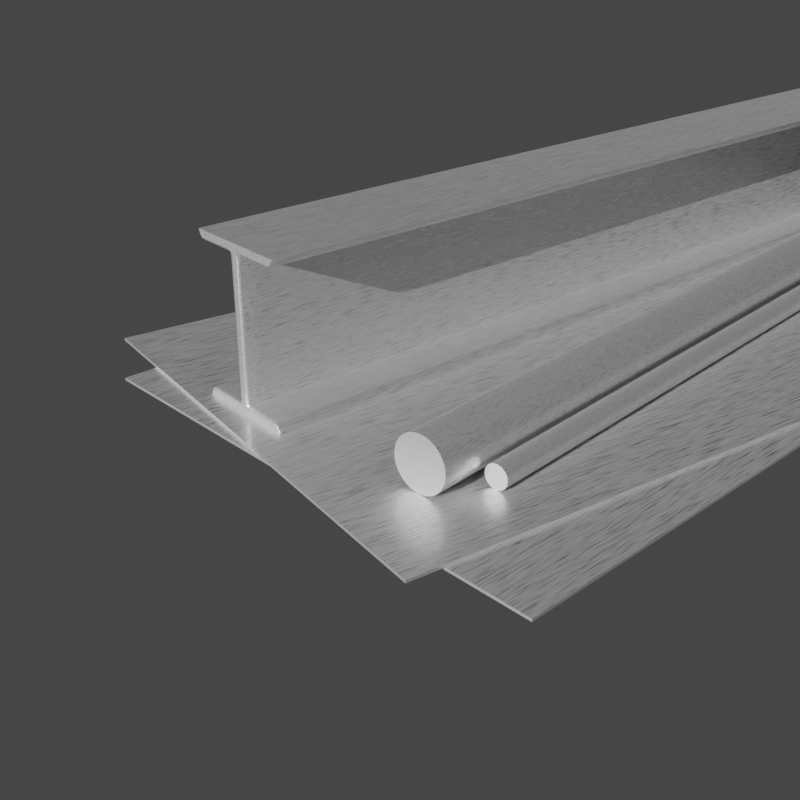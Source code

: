 # Source: Aluminum.blend  (saved by Blender 2.80.41; exported with 4.5.12 LTS)
import bpy
from mathutils import Matrix  # noqa: F401  (used for matrix-valued properties, if any)

bpy.ops.wm.read_factory_settings(use_empty=True)
scene = bpy.context.scene
scene.name = 'Scene'

# ---- collections
col_collection = bpy.data.collections.new('Collection'); scene.collection.children.link(col_collection)

# ---- materials (node trees are filled in below, after node groups)
mat_aluminum = bpy.data.materials.new('Aluminum')
mat_aluminum.alpha_threshold = 0.0
mat_aluminum.roughness = 0.5
mat_aluminum.line_color = (0.0, 0.0, 0.0, 1.0)

# ---- material node trees
mat_aluminum.use_nodes = True; mat_aluminum.node_tree.nodes.clear()
_N = mat_aluminum.node_tree.nodes; _L = mat_aluminum.node_tree.links
n0 = _N.new('ShaderNodeTexCoord'); n0.name = 'Texture Coordinate'; n0.location = (-909, 423)
n1 = _N.new('ShaderNodeMapping'); n1.name = 'Mapping'; n1.location = (-679, 449)
n1.inputs[3].default_value = (5.0, 0.5, 1.0)
n2 = _N.new('ShaderNodeTexVoronoi'); n2.name = 'Voronoi Texture'; n2.location = (-332, 373)
n2.inputs[2].default_value = 50.0
n3 = _N.new('ShaderNodeMixShader'); n3.name = 'Mix Shader'; n3.location = (772, 672)
n4 = _N.new('ShaderNodeValToRGB'); n4.name = 'ColorRamp.001'; n4.location = (-153, 856)
while len(n4.color_ramp.elements) > 1: n4.color_ramp.elements.remove(n4.color_ramp.elements[-1])
n4.color_ramp.elements[0].position = 0.0; n4.color_ramp.elements[0].color = (0.0, 0.0, 0.0, 1.0)
_e = n4.color_ramp.elements.new(1.0); _e.color = (1.0, 1.0, 1.0, 1.0)
n5 = _N.new('ShaderNodeOutputMaterial'); n5.name = 'Material Output'; n5.location = (1018, 682)
n6 = _N.new('ShaderNodeBsdfPrincipled'); n6.name = 'Principled BSDF'; n6.location = (320, 388)
n6.distribution = 'GGX'
n6.subsurface_method = 'BURLEY'
n6.inputs[1].default_value = 0.854
n6.inputs[3].default_value = 1.45
n7 = _N.new('ShaderNodeBsdfAnisotropic'); n7.name = 'Glossy BSDF'; n7.location = (336, 628)
n7.distribution = 'GGX'
n7.inputs[1].default_value = 0.2278
n8 = _N.new('ShaderNodeValToRGB'); n8.name = 'ColorRamp'; n8.location = (-129, 499)
while len(n8.color_ramp.elements) > 1: n8.color_ramp.elements.remove(n8.color_ramp.elements[-1])
n8.color_ramp.elements[0].position = 0.0; n8.color_ramp.elements[0].color = (0.6129, 0.6129, 0.6129, 1.0)
_e = n8.color_ramp.elements.new(0.5); _e.color = (0.7214, 0.7214, 0.7214, 1.0)
_e = n8.color_ramp.elements.new(1.0); _e.color = (0.8125, 0.8125, 0.8125, 1.0)
n9 = _N.new('ShaderNodeMath'); n9.name = 'Math'; n9.location = (0, 0)
n9.operation = 'MULTIPLY'
_L.new(n0.outputs[3], n1.inputs[0])
_L.new(n1.outputs[0], n2.inputs[0])
_L.new(n8.outputs[0], n6.inputs[0])
_L.new(n6.outputs[0], n3.inputs[1])
_L.new(n3.outputs[0], n5.inputs[0])
_L.new(n4.outputs[0], n3.inputs[0])
_L.new(n7.outputs[0], n3.inputs[2])
_L.new(n8.outputs[0], n7.inputs[0])
_L.new(n9.outputs[0], n4.inputs[0])
_L.new(n9.outputs[0], n8.inputs[0])
_L.new(n2.outputs[0], n9.inputs[0])
_L.new(n2.outputs[0], n9.inputs[1])
n5.is_active_output = True

# ---- world
world_world = bpy.data.worlds.new('World'); scene.world = world_world
world_world.use_nodes = True; world_world.node_tree.nodes.clear()
_N = world_world.node_tree.nodes; _L = world_world.node_tree.links
n0 = _N.new('ShaderNodeOutputWorld'); n0.name = 'World Output'; n0.location = (300, 300)
n1 = _N.new('ShaderNodeBackground'); n1.name = 'Background'; n1.location = (10, 300)
n1.inputs[0].default_value = (0.05088, 0.05088, 0.05088, 1.0)
_L.new(n1.outputs[0], n0.inputs[0])
n0.is_active_output = True
world_world.color = (0.05088, 0.05088, 0.05088)
world_world.use_sun_shadow = False
world_world.sun_shadow_jitter_overblur = 0.0

# ---- cameras
cam_camera_001 = bpy.data.cameras.new('Camera.001')
cam_camera_001.clip_end = 100.0
cam_camera_001.ortho_scale = 7.314
cam_camera_001.dof.focus_distance = 0.0

# ---- lights
light_light = bpy.data.lights.new('Light', 'SUN')
light_light.transmission_factor = 0.0
light_light.cutoff_distance = 30.0
light_light.angle = 0.0
light_light.shadow_buffer_clip_start = 1.001
light_light.shadow_cascade_max_distance = 1000.0

# ---- meshes
me_cube = bpy.data.meshes.new('Cube')
me_cube.from_pydata([(1.0, 1.0, 1.0), (1.0, 1.0, -1.0), (1.0, -1.0, 1.0), (1.0, -1.0, -1.0), (-1.0, 1.0, 1.0), (-1.0, 1.0, -1.0), (-1.0, -1.0, 1.0), (-1.0, -1.0, -1.0)], [], [(0, 4, 6, 2), (3, 2, 6, 7), (7, 6, 4, 5), (5, 1, 3, 7), (1, 0, 2, 3), (5, 4, 0, 1)])
_uv = me_cube.uv_layers.new(name='UVMap')
_uv.uv.foreach_set('vector', [0.375, 0.0, 0.625, 0.0, 0.625, 0.25, 0.375, 0.25, 0.375, 0.25, 0.625, 0.25, 0.625, 0.5, 0.375, 0.5, 0.375, 0.5, 0.625, 0.5, 0.625, 0.75, 0.375, 0.75, 0.375, 0.75, 0.625, 0.75, 0.625, 1.0, 0.375, 1.0, 0.125, 0.5, 0.375, 0.5, 0.375, 0.75, 0.125, 0.75, 0.625, 0.5, 0.875, 0.5, 0.875, 0.75, 0.625, 0.75])
me_cube.materials.append(mat_aluminum)
me_cube.use_remesh_preserve_volume = False
me_cube.use_remesh_preserve_attributes = False
me_cube.use_mirror_vertex_groups = False
me_cube.update()
me_cube_003 = bpy.data.meshes.new('Cube.003')
me_cube_003.from_pydata([(1.0, 1.0, 1.0), (1.0, 1.0, -1.0), (1.0, -1.0, 1.0), (1.0, -1.0, -1.0), (-1.0, 1.0, 1.0), (-1.0, 1.0, -1.0), (-1.0, -1.0, 1.0), (-1.0, -1.0, -1.0)], [], [(0, 4, 6, 2), (3, 2, 6, 7), (7, 6, 4, 5), (5, 1, 3, 7), (1, 0, 2, 3), (5, 4, 0, 1)])
_uv = me_cube_003.uv_layers.new(name='UVMap')
_uv.uv.foreach_set('vector', [0.375, 0.0, 0.625, 0.0, 0.625, 0.25, 0.375, 0.25, 0.375, 0.25, 0.625, 0.25, 0.625, 0.5, 0.375, 0.5, 0.375, 0.5, 0.625, 0.5, 0.625, 0.75, 0.375, 0.75, 0.375, 0.75, 0.625, 0.75, 0.625, 1.0, 0.375, 1.0, 0.125, 0.5, 0.375, 0.5, 0.375, 0.75, 0.125, 0.75, 0.625, 0.5, 0.875, 0.5, 0.875, 0.75, 0.625, 0.75])
me_cube_003.materials.append(mat_aluminum)
me_cube_003.use_remesh_preserve_volume = False
me_cube_003.use_remesh_preserve_attributes = False
me_cube_003.use_mirror_vertex_groups = False
me_cube_003.update()
me_cylinder_001 = bpy.data.meshes.new('Cylinder.001')
me_cylinder_001.from_pydata([(0.0, 1.0, -1.0), (0.0, 1.0, 1.0), (0.1951, 0.9808, -1.0), (0.1951, 0.9808, 1.0), (0.3827, 0.9239, -1.0), (0.3827, 0.9239, 1.0), (0.5556, 0.8315, -1.0), (0.5556, 0.8315, 1.0), (0.7071, 0.7071, -1.0), (0.7071, 0.7071, 1.0), (0.8315, 0.5556, -1.0), (0.8315, 0.5556, 1.0), (0.9239, 0.3827, -1.0), (0.9239, 0.3827, 1.0), (0.9808, 0.1951, -1.0), (0.9808, 0.1951, 1.0), (1.0, 7.55e-08, -1.0), (1.0, 7.55e-08, 1.0), (0.9808, -0.1951, -1.0), (0.9808, -0.1951, 1.0), (0.9239, -0.3827, -1.0), (0.9239, -0.3827, 1.0), (0.8315, -0.5556, -1.0), (0.8315, -0.5556, 1.0), (0.7071, -0.7071, -1.0), (0.7071, -0.7071, 1.0), (0.5556, -0.8315, -1.0), (0.5556, -0.8315, 1.0), (0.3827, -0.9239, -1.0), (0.3827, -0.9239, 1.0), (0.1951, -0.9808, -1.0), (0.1951, -0.9808, 1.0), (-3.258e-07, -1.0, -1.0), (-3.258e-07, -1.0, 1.0), (-0.1951, -0.9808, -1.0), (-0.1951, -0.9808, 1.0), (-0.3827, -0.9239, -1.0), (-0.3827, -0.9239, 1.0), (-0.5556, -0.8315, -1.0), (-0.5556, -0.8315, 1.0), (-0.7071, -0.7071, -1.0), (-0.7071, -0.7071, 1.0), (-0.8315, -0.5556, -1.0), (-0.8315, -0.5556, 1.0), (-0.9239, -0.3827, -1.0), (-0.9239, -0.3827, 1.0), (-0.9808, -0.1951, -1.0), (-0.9808, -0.1951, 1.0), (-1.0, 9.656e-07, -1.0), (-1.0, 9.656e-07, 1.0), (-0.9808, 0.1951, -1.0), (-0.9808, 0.1951, 1.0), (-0.9239, 0.3827, -1.0), (-0.9239, 0.3827, 1.0), (-0.8315, 0.5556, -1.0), (-0.8315, 0.5556, 1.0), (-0.7071, 0.7071, -1.0), (-0.7071, 0.7071, 1.0), (-0.5556, 0.8315, -1.0), (-0.5556, 0.8315, 1.0), (-0.3827, 0.9239, -1.0), (-0.3827, 0.9239, 1.0), (-0.1951, 0.9808, -1.0), (-0.1951, 0.9808, 1.0)], [], [(0, 1, 3, 2), (2, 3, 5, 4), (4, 5, 7, 6), (6, 7, 9, 8), (8, 9, 11, 10), (10, 11, 13, 12), (12, 13, 15, 14), (14, 15, 17, 16), (16, 17, 19, 18), (18, 19, 21, 20), (20, 21, 23, 22), (22, 23, 25, 24), (24, 25, 27, 26), (26, 27, 29, 28), (28, 29, 31, 30), (30, 31, 33, 32), (32, 33, 35, 34), (34, 35, 37, 36), (36, 37, 39, 38), (38, 39, 41, 40), (40, 41, 43, 42), (42, 43, 45, 44), (44, 45, 47, 46), (46, 47, 49, 48), (48, 49, 51, 50), (50, 51, 53, 52), (52, 53, 55, 54), (54, 55, 57, 56), (56, 57, 59, 58), (58, 59, 61, 60), (3, 1, 63, 61, 59, 57, 55, 53, 51, 49, 47, 45, 43, 41, 39, 37, 35, 33, 31, 29, 27, 25, 23, 21, 19, 17, 15, 13, 11, 9, 7, 5), (60, 61, 63, 62), (62, 63, 1, 0), (0, 2, 4, 6, 8, 10, 12, 14, 16, 18, 20, 22, 24, 26, 28, 30, 32, 34, 36, 38, 40, 42, 44, 46, 48, 50, 52, 54, 56, 58, 60, 62)])
me_cylinder_001.polygons.foreach_set('use_smooth', [1, 1, 1, 1, 1, 1, 1, 1, 1, 1, 1, 1, 1, 1, 1, 1, 1, 1, 1, 1, 1, 1, 1, 1, 1, 1, 1, 1, 1, 1, 0, 1, 1, 0])
_uv = me_cylinder_001.uv_layers.new(name='UVMap')
_uv.uv.foreach_set('vector', [1.0, 0.5, 1.0, 1.0, 0.9688, 1.0, 0.9688, 0.5, 0.9688, 0.5, 0.9688, 1.0, 0.9375, 1.0, 0.9375, 0.5, 0.9375, 0.5, 0.9375, 1.0, 0.9062, 1.0, 0.9062, 0.5, 0.9062, 0.5, 0.9062, 1.0, 0.875, 1.0, 0.875, 0.5, 0.875, 0.5, 0.875, 1.0, 0.8438, 1.0, 0.8438, 0.5, 0.8438, 0.5, 0.8438, 1.0, 0.8125, 1.0, 0.8125, 0.5, 0.8125, 0.5, 0.8125, 1.0, 0.7812, 1.0, 0.7812, 0.5, 0.7812, 0.5, 0.7812, 1.0, 0.75, 1.0, 0.75, 0.5, 0.75, 0.5, 0.75, 1.0, 0.7188, 1.0, 0.7188, 0.5, 0.7188, 0.5, 0.7188, 1.0, 0.6875, 1.0, 0.6875, 0.5, 0.6875, 0.5, 0.6875, 1.0, 0.6562, 1.0, 0.6562, 0.5, 0.6562, 0.5, 0.6562, 1.0, 0.625, 1.0, 0.625, 0.5, 0.625, 0.5, 0.625, 1.0, 0.5938, 1.0, 0.5938, 0.5, 0.5938, 0.5, 0.5938, 1.0, 0.5625, 1.0, 0.5625, 0.5, 0.5625, 0.5, 0.5625, 1.0, 0.5312, 1.0, 0.5312, 0.5, 0.5312, 0.5, 0.5312, 1.0, 0.5, 1.0, 0.5, 0.5, 0.5, 0.5, 0.5, 1.0, 0.4688, 1.0, 0.4688, 0.5, 0.4688, 0.5, 0.4688, 1.0, 0.4375, 1.0, 0.4375, 0.5, 0.4375, 0.5, 0.4375, 1.0, 0.4062, 1.0, 0.4062, 0.5, 0.4062, 0.5, 0.4062, 1.0, 0.375, 1.0, 0.375, 0.5, 0.375, 0.5, 0.375, 1.0, 0.3438, 1.0, 0.3438, 0.5, 0.3438, 0.5, 0.3438, 1.0, 0.3125, 1.0, 0.3125, 0.5, 0.3125, 0.5, 0.3125, 1.0, 0.2812, 1.0, 0.2812, 0.5, 0.2812, 0.5, 0.2812, 1.0, 0.25, 1.0, 0.25, 0.5, 0.25, 0.5, 0.25, 1.0, 0.2188, 1.0, 0.2188, 0.5, 0.2188, 0.5, 0.2188, 1.0, 0.1875, 1.0, 0.1875, 0.5, 0.1875, 0.5, 0.1875, 1.0, 0.1562, 1.0, 0.1562, 0.5, 0.1562, 0.5, 0.1562, 1.0, 0.125, 1.0, 0.125, 0.5, 0.125, 0.5, 0.125, 1.0, 0.09375, 1.0, 0.09375, 0.5, 0.09375, 0.5, 0.09375, 1.0, 0.0625, 1.0, 0.0625, 0.5, 0.2968, 0.4854, 0.25, 0.49, 0.2032, 0.4854, 0.1582, 0.4717, 0.1167, 0.4496, 0.08029, 0.4197, 0.05045, 0.3833, 0.02827, 0.3418, 0.01461, 0.2968, 0.01, 0.25, 0.01461, 0.2032, 0.02827, 0.1582, 0.05045, 0.1167, 0.08029, 0.08029, 0.1167, 0.05045, 0.1582, 0.02827, 0.2032, 0.01461, 0.25, 0.01, 0.2968, 0.01461, 0.3418, 0.02827, 0.3833, 0.05045, 0.4197, 0.08029, 0.4496, 0.1167, 0.4717, 0.1582, 0.4854, 0.2032, 0.49, 0.25, 0.4854, 0.2968, 0.4717, 0.3418, 0.4496, 0.3833, 0.4197, 0.4197, 0.3833, 0.4496, 0.3418, 0.4717, 0.0625, 0.5, 0.0625, 1.0, 0.03125, 1.0, 0.03125, 0.5, 0.03125, 0.5, 0.03125, 1.0, 0.0, 1.0, 0.0, 0.5, 0.75, 0.49, 0.7968, 0.4854, 0.8418, 0.4717, 0.8833, 0.4496, 0.9197, 0.4197, 0.9496, 0.3833, 0.9717, 0.3418, 0.9854, 0.2968, 0.99, 0.25, 0.9854, 0.2032, 0.9717, 0.1582, 0.9496, 0.1167, 0.9197, 0.08029, 0.8833, 0.05045, 0.8418, 0.02827, 0.7968, 0.01461, 0.75, 0.01, 0.7032, 0.01461, 0.6582, 0.02827, 0.6167, 0.05045, 0.5803, 0.08029, 0.5504, 0.1167, 0.5283, 0.1582, 0.5146, 0.2032, 0.51, 0.25, 0.5146, 0.2968, 0.5283, 0.3418, 0.5504, 0.3833, 0.5803, 0.4197, 0.6167, 0.4496, 0.6582, 0.4717, 0.7032, 0.4854])
me_cylinder_001.materials.append(mat_aluminum)
me_cylinder_001.use_remesh_preserve_volume = False
me_cylinder_001.use_remesh_preserve_attributes = False
me_cylinder_001.use_mirror_vertex_groups = False
me_cylinder_001.update()
me_cylinder_002 = bpy.data.meshes.new('Cylinder.002')
me_cylinder_002.from_pydata([(0.0, 1.0, -1.0), (0.0, 1.0, 1.0), (0.1951, 0.9808, -1.0), (0.1951, 0.9808, 1.0), (0.3827, 0.9239, -1.0), (0.3827, 0.9239, 1.0), (0.5556, 0.8315, -1.0), (0.5556, 0.8315, 1.0), (0.7071, 0.7071, -1.0), (0.7071, 0.7071, 1.0), (0.8315, 0.5556, -1.0), (0.8315, 0.5556, 1.0), (0.9239, 0.3827, -1.0), (0.9239, 0.3827, 1.0), (0.9808, 0.1951, -1.0), (0.9808, 0.1951, 1.0), (1.0, 7.55e-08, -1.0), (1.0, 7.55e-08, 1.0), (0.9808, -0.1951, -1.0), (0.9808, -0.1951, 1.0), (0.9239, -0.3827, -1.0), (0.9239, -0.3827, 1.0), (0.8315, -0.5556, -1.0), (0.8315, -0.5556, 1.0), (0.7071, -0.7071, -1.0), (0.7071, -0.7071, 1.0), (0.5556, -0.8315, -1.0), (0.5556, -0.8315, 1.0), (0.3827, -0.9239, -1.0), (0.3827, -0.9239, 1.0), (0.1951, -0.9808, -1.0), (0.1951, -0.9808, 1.0), (-3.258e-07, -1.0, -1.0), (-3.258e-07, -1.0, 1.0), (-0.1951, -0.9808, -1.0), (-0.1951, -0.9808, 1.0), (-0.3827, -0.9239, -1.0), (-0.3827, -0.9239, 1.0), (-0.5556, -0.8315, -1.0), (-0.5556, -0.8315, 1.0), (-0.7071, -0.7071, -1.0), (-0.7071, -0.7071, 1.0), (-0.8315, -0.5556, -1.0), (-0.8315, -0.5556, 1.0), (-0.9239, -0.3827, -1.0), (-0.9239, -0.3827, 1.0), (-0.9808, -0.1951, -1.0), (-0.9808, -0.1951, 1.0), (-1.0, 9.656e-07, -1.0), (-1.0, 9.656e-07, 1.0), (-0.9808, 0.1951, -1.0), (-0.9808, 0.1951, 1.0), (-0.9239, 0.3827, -1.0), (-0.9239, 0.3827, 1.0), (-0.8315, 0.5556, -1.0), (-0.8315, 0.5556, 1.0), (-0.7071, 0.7071, -1.0), (-0.7071, 0.7071, 1.0), (-0.5556, 0.8315, -1.0), (-0.5556, 0.8315, 1.0), (-0.3827, 0.9239, -1.0), (-0.3827, 0.9239, 1.0), (-0.1951, 0.9808, -1.0), (-0.1951, 0.9808, 1.0)], [], [(0, 1, 3, 2), (2, 3, 5, 4), (4, 5, 7, 6), (6, 7, 9, 8), (8, 9, 11, 10), (10, 11, 13, 12), (12, 13, 15, 14), (14, 15, 17, 16), (16, 17, 19, 18), (18, 19, 21, 20), (20, 21, 23, 22), (22, 23, 25, 24), (24, 25, 27, 26), (26, 27, 29, 28), (28, 29, 31, 30), (30, 31, 33, 32), (32, 33, 35, 34), (34, 35, 37, 36), (36, 37, 39, 38), (38, 39, 41, 40), (40, 41, 43, 42), (42, 43, 45, 44), (44, 45, 47, 46), (46, 47, 49, 48), (48, 49, 51, 50), (50, 51, 53, 52), (52, 53, 55, 54), (54, 55, 57, 56), (56, 57, 59, 58), (58, 59, 61, 60), (3, 1, 63, 61, 59, 57, 55, 53, 51, 49, 47, 45, 43, 41, 39, 37, 35, 33, 31, 29, 27, 25, 23, 21, 19, 17, 15, 13, 11, 9, 7, 5), (60, 61, 63, 62), (62, 63, 1, 0), (0, 2, 4, 6, 8, 10, 12, 14, 16, 18, 20, 22, 24, 26, 28, 30, 32, 34, 36, 38, 40, 42, 44, 46, 48, 50, 52, 54, 56, 58, 60, 62)])
me_cylinder_002.polygons.foreach_set('use_smooth', [1, 1, 1, 1, 1, 1, 1, 1, 1, 1, 1, 1, 1, 1, 1, 1, 1, 1, 1, 1, 1, 1, 1, 1, 1, 1, 1, 1, 1, 1, 0, 1, 1, 0])
_uv = me_cylinder_002.uv_layers.new(name='UVMap')
_uv.uv.foreach_set('vector', [1.0, 0.5, 1.0, 1.0, 0.9688, 1.0, 0.9688, 0.5, 0.9688, 0.5, 0.9688, 1.0, 0.9375, 1.0, 0.9375, 0.5, 0.9375, 0.5, 0.9375, 1.0, 0.9062, 1.0, 0.9062, 0.5, 0.9062, 0.5, 0.9062, 1.0, 0.875, 1.0, 0.875, 0.5, 0.875, 0.5, 0.875, 1.0, 0.8438, 1.0, 0.8438, 0.5, 0.8438, 0.5, 0.8438, 1.0, 0.8125, 1.0, 0.8125, 0.5, 0.8125, 0.5, 0.8125, 1.0, 0.7812, 1.0, 0.7812, 0.5, 0.7812, 0.5, 0.7812, 1.0, 0.75, 1.0, 0.75, 0.5, 0.75, 0.5, 0.75, 1.0, 0.7188, 1.0, 0.7188, 0.5, 0.7188, 0.5, 0.7188, 1.0, 0.6875, 1.0, 0.6875, 0.5, 0.6875, 0.5, 0.6875, 1.0, 0.6562, 1.0, 0.6562, 0.5, 0.6562, 0.5, 0.6562, 1.0, 0.625, 1.0, 0.625, 0.5, 0.625, 0.5, 0.625, 1.0, 0.5938, 1.0, 0.5938, 0.5, 0.5938, 0.5, 0.5938, 1.0, 0.5625, 1.0, 0.5625, 0.5, 0.5625, 0.5, 0.5625, 1.0, 0.5312, 1.0, 0.5312, 0.5, 0.5312, 0.5, 0.5312, 1.0, 0.5, 1.0, 0.5, 0.5, 0.5, 0.5, 0.5, 1.0, 0.4688, 1.0, 0.4688, 0.5, 0.4688, 0.5, 0.4688, 1.0, 0.4375, 1.0, 0.4375, 0.5, 0.4375, 0.5, 0.4375, 1.0, 0.4062, 1.0, 0.4062, 0.5, 0.4062, 0.5, 0.4062, 1.0, 0.375, 1.0, 0.375, 0.5, 0.375, 0.5, 0.375, 1.0, 0.3438, 1.0, 0.3438, 0.5, 0.3438, 0.5, 0.3438, 1.0, 0.3125, 1.0, 0.3125, 0.5, 0.3125, 0.5, 0.3125, 1.0, 0.2812, 1.0, 0.2812, 0.5, 0.2812, 0.5, 0.2812, 1.0, 0.25, 1.0, 0.25, 0.5, 0.25, 0.5, 0.25, 1.0, 0.2188, 1.0, 0.2188, 0.5, 0.2188, 0.5, 0.2188, 1.0, 0.1875, 1.0, 0.1875, 0.5, 0.1875, 0.5, 0.1875, 1.0, 0.1562, 1.0, 0.1562, 0.5, 0.1562, 0.5, 0.1562, 1.0, 0.125, 1.0, 0.125, 0.5, 0.125, 0.5, 0.125, 1.0, 0.09375, 1.0, 0.09375, 0.5, 0.09375, 0.5, 0.09375, 1.0, 0.0625, 1.0, 0.0625, 0.5, 0.2968, 0.4854, 0.25, 0.49, 0.2032, 0.4854, 0.1582, 0.4717, 0.1167, 0.4496, 0.08029, 0.4197, 0.05045, 0.3833, 0.02827, 0.3418, 0.01461, 0.2968, 0.01, 0.25, 0.01461, 0.2032, 0.02827, 0.1582, 0.05045, 0.1167, 0.08029, 0.08029, 0.1167, 0.05045, 0.1582, 0.02827, 0.2032, 0.01461, 0.25, 0.01, 0.2968, 0.01461, 0.3418, 0.02827, 0.3833, 0.05045, 0.4197, 0.08029, 0.4496, 0.1167, 0.4717, 0.1582, 0.4854, 0.2032, 0.49, 0.25, 0.4854, 0.2968, 0.4717, 0.3418, 0.4496, 0.3833, 0.4197, 0.4197, 0.3833, 0.4496, 0.3418, 0.4717, 0.0625, 0.5, 0.0625, 1.0, 0.03125, 1.0, 0.03125, 0.5, 0.03125, 0.5, 0.03125, 1.0, 0.0, 1.0, 0.0, 0.5, 0.75, 0.49, 0.7968, 0.4854, 0.8418, 0.4717, 0.8833, 0.4496, 0.9197, 0.4197, 0.9496, 0.3833, 0.9717, 0.3418, 0.9854, 0.2968, 0.99, 0.25, 0.9854, 0.2032, 0.9717, 0.1582, 0.9496, 0.1167, 0.9197, 0.08029, 0.8833, 0.05045, 0.8418, 0.02827, 0.7968, 0.01461, 0.75, 0.01, 0.7032, 0.01461, 0.6582, 0.02827, 0.6167, 0.05045, 0.5803, 0.08029, 0.5504, 0.1167, 0.5283, 0.1582, 0.5146, 0.2032, 0.51, 0.25, 0.5146, 0.2968, 0.5283, 0.3418, 0.5504, 0.3833, 0.5803, 0.4197, 0.6167, 0.4496, 0.6582, 0.4717, 0.7032, 0.4854])
me_cylinder_002.materials.append(mat_aluminum)
me_cylinder_002.use_remesh_preserve_volume = False
me_cylinder_002.use_remesh_preserve_attributes = False
me_cylinder_002.use_mirror_vertex_groups = False
me_cylinder_002.update()
me_cube_001 = bpy.data.meshes.new('Cube.001')
me_cube_001.from_pydata([(-1.0, -1.0, -1.0), (-1.0, -1.0, 1.0), (-1.0, 1.0, -1.0), (-1.0, 1.0, 1.0), (1.0, -1.0, -1.0), (1.0, -1.0, 1.0), (1.0, 1.0, -1.0), (1.0, 1.0, 1.0), (-0.9121, -1.0, -0.8795), (-0.9121, -1.0, 0.8795), (-0.9121, 1.0, 0.8795), (-0.9121, 1.0, -0.8795), (0.9121, 1.0, 0.8795), (0.9121, 1.0, -0.8795), (0.9121, -1.0, 0.8795), (0.9121, -1.0, -0.8795), (0.8947, 1.0, -1.0), (-0.8947, 1.0, -1.0), (-0.8947, 1.0, 1.0), (0.8947, 1.0, 1.0), (-0.8947, -1.0, -1.0), (0.8947, -1.0, -1.0), (0.8947, -1.0, 1.0), (-0.8947, -1.0, 1.0), (0.8161, -1.0, -0.8795), (-0.8161, -1.0, -0.8795), (0.8161, -1.0, 0.8795), (-0.8161, -1.0, 0.8795), (-0.8161, 1.0, -0.8795), (0.8161, 1.0, -0.8795), (-0.8161, 1.0, 0.8795), (0.8161, 1.0, 0.8795), (0.1252, 1.0, -1.0), (-0.1252, 1.0, -1.0), (-0.1252, 1.0, 1.0), (0.1252, 1.0, 1.0), (-0.1252, -1.0, -1.0), (0.1252, -1.0, -1.0), (0.1252, -1.0, 1.0), (-0.1252, -1.0, 1.0), (0.1142, -1.0, -0.8795), (-0.1142, -1.0, -0.8795), (0.1142, -1.0, 0.8795), (-0.1142, -1.0, 0.8795), (-0.1142, 1.0, -0.8795), (0.1142, 1.0, -0.8795), (-0.1142, 1.0, 0.8795), (0.1142, 1.0, 0.8795), (-1.0, 0.9942, -1.0), (-1.0, -1.0, -1.0), (-1.0, -1.0, 1.0), (-1.0, 0.9942, 1.0), (1.0, -1.0, -1.0), (1.0, 0.9942, -1.0), (1.0, 0.9942, 1.0), (1.0, -1.0, 1.0), (-0.8161, -1.0, -0.8795), (-0.8161, 0.9942, -0.8795), (-0.8161, -1.0, 0.8795), (-0.8161, 0.9942, 0.8795), (0.8161, 0.9942, 0.8795), (0.8161, -1.0, 0.8795), (0.9121, 0.9942, -0.8795), (0.9121, -1.0, -0.8795), (0.9121, 0.9942, 0.8795), (0.9121, -1.0, 0.8795), (-0.9121, -1.0, -0.8795), (-0.9121, 0.9942, -0.8795), (-0.9121, -1.0, 0.8795), (-0.9121, 0.9942, 0.8795), (0.1142, -1.0, -0.8795), (0.1142, 0.9942, -0.8795), (0.1142, -1.0, 0.8795), (0.1142, 0.9942, 0.8795), (-0.1142, -1.0, -0.8795), (-0.1142, 0.9942, -0.8795), (-0.1142, -1.0, 0.8795), (-0.1142, 0.9942, 0.8795), (0.8947, 0.9942, 1.0), (0.8947, -1.0, 1.0), (-0.8947, 0.9942, 1.0), (-0.8947, -1.0, 1.0), (-0.8947, 0.9942, -1.0), (-0.8947, -1.0, -1.0), (0.8947, 0.9942, -1.0), (0.8947, -1.0, -1.0), (-0.1252, 0.9942, -1.0), (-0.1252, -1.0, -1.0), (0.1252, 0.9942, -1.0), (0.1252, -1.0, -1.0), (0.1252, 0.9942, 1.0), (0.1252, -1.0, 1.0), (-0.1252, 0.9942, 1.0), (-0.1252, -1.0, 1.0), (0.8161, 0.9942, -0.8795), (0.8161, -1.0, -0.8795), (0.1142, -1.0, 0.8471), (0.1142, -1.0, -0.8471), (-0.1142, -1.0, 0.8471), (-0.1142, -1.0, -0.8471), (-0.1142, 1.0, 0.8471), (-0.1142, 1.0, -0.8471), (0.1142, 1.0, 0.8471), (0.1142, 1.0, -0.8471), (-0.1142, 0.9942, -0.8471), (-0.1142, 0.9942, 0.8471), (-0.1142, -1.0, -0.8471), (-0.1142, -1.0, 0.8471), (0.1142, 0.9942, 0.8471), (0.1142, 0.9942, -0.8471), (0.1142, -1.0, 0.8471), (0.1142, -1.0, -0.8471), (-0.169, -1.0, 1.0), (-0.1541, -1.0, 0.8795), (-0.169, 1.0, 1.0), (-0.1541, 1.0, 0.8795), (-0.169, 0.9942, 1.0), (-0.169, -1.0, 1.0), (-0.1541, 0.9942, 0.8795), (-0.1541, -1.0, 0.8795), (0.169, 1.0, 1.0), (0.1541, 1.0, 0.8795), (0.169, -1.0, 1.0), (0.1541, -1.0, 0.8795), (0.169, 0.9942, 1.0), (0.169, -1.0, 1.0), (0.1541, 0.9942, 0.8795), (0.1541, -1.0, 0.8795), (0.169, -1.0, -1.0), (0.1541, 1.0, -0.8795), (0.169, 1.0, -1.0), (0.1541, -1.0, -0.8795), (0.1541, 0.9942, -0.8795), (0.1541, -1.0, -0.8795), (0.169, 0.9942, -1.0), (0.169, -1.0, -1.0), (-0.169, 1.0, -1.0), (-0.1541, -1.0, -0.8795), (-0.169, -1.0, -1.0), (-0.1541, 1.0, -0.8795), (-0.169, 0.9942, -1.0), (-0.169, -1.0, -1.0), (-0.1541, 0.9942, -0.8795), (-0.1541, -1.0, -0.8795), (-0.9982, 1.0, -0.9976), (0.9982, 1.0, -0.9976), (0.9982, -1.0, -0.9976), (-0.9982, -1.0, -0.9976), (-0.8932, 1.0, -0.9976), (0.8932, 1.0, -0.9976), (0.8932, -1.0, -0.9976), (-0.8932, -1.0, -0.9976), (0.125, -1.0, -0.9976), (-0.125, -1.0, -0.9976), (-0.125, 1.0, -0.9976), (0.125, 1.0, -0.9976), (-0.9982, -1.0, -0.9976), (-0.9982, 0.9942, -0.9976), (0.9982, 0.9942, -0.9976), (0.9982, -1.0, -0.9976), (0.1687, -1.0, -0.9976), (0.1687, 1.0, -0.9976), (-0.1687, 1.0, -0.9976), (-0.1687, -1.0, -0.9976), (-0.9988, -1.0, 0.9984), (-0.9988, 1.0, 0.9984), (0.9988, 1.0, 0.9984), (0.9988, -1.0, 0.9984), (0.8937, -1.0, 0.9984), (-0.8937, -1.0, 0.9984), (-0.8937, 1.0, 0.9984), (0.8937, 1.0, 0.9984), (-0.1251, 1.0, 0.9984), (0.1251, 1.0, 0.9984), (0.1251, -1.0, 0.9984), (-0.1251, -1.0, 0.9984), (0.9988, 0.9942, 0.9984), (0.9988, -1.0, 0.9984), (-0.9988, -1.0, 0.9984), (-0.9988, 0.9942, 0.9984), (-0.1687, 1.0, 0.9984), (-0.1687, -1.0, 0.9984), (0.1687, -1.0, 0.9984), (0.1687, 1.0, 0.9984)], [], [(179, 51, 3, 165), (171, 19, 7, 166), (177, 55, 5, 167), (169, 23, 1, 164), (85, 52, 4, 21), (81, 50, 1, 23), (151, 25, 8, 147), (159, 63, 15, 146), (149, 29, 13, 145), (56, 66, 8, 25), (157, 67, 11, 144), (143, 137, 41, 74), (58, 27, 9, 68), (119, 76, 43, 113), (144, 11, 28, 148), (161, 129, 29, 149), (60, 31, 12, 64), (127, 123, 42, 72), (146, 15, 24, 150), (163, 137, 25, 151), (55, 79, 22, 5), (117, 81, 23, 112), (49, 83, 20, 0), (135, 85, 21, 128), (167, 5, 22, 168), (181, 112, 23, 169), (165, 3, 18, 170), (183, 120, 19, 171), (180, 114, 34, 172), (172, 34, 35, 173), (182, 122, 38, 174), (174, 38, 39, 175), (141, 87, 36, 138), (87, 89, 37, 36), (125, 91, 38, 122), (91, 93, 39, 38), (160, 131, 40, 152), (152, 40, 41, 153), (110, 72, 42, 96), (96, 42, 43, 98), (162, 139, 44, 154), (154, 44, 45, 155), (107, 98, 43, 76), (100, 46, 47, 102), (133, 131, 24, 95), (62, 13, 29, 94), (15, 63, 95, 24), (63, 62, 94, 95), (129, 132, 94, 29), (132, 133, 95, 94), (100, 105, 77, 46), (105, 107, 76, 77), (102, 47, 73, 108), (108, 73, 72, 110), (35, 34, 92, 90), (90, 92, 93, 91), (120, 35, 90, 124), (124, 90, 91, 125), (33, 32, 88, 86), (86, 88, 89, 87), (136, 33, 86, 140), (140, 86, 87, 141), (130, 16, 84, 134), (134, 84, 85, 135), (2, 17, 82, 48), (48, 82, 83, 49), (114, 18, 80, 116), (116, 80, 81, 117), (7, 19, 78, 54), (54, 78, 79, 55), (121, 126, 73, 47), (126, 127, 72, 73), (26, 61, 65, 14), (61, 60, 64, 65), (115, 46, 77, 118), (118, 77, 76, 119), (30, 59, 69, 10), (59, 58, 68, 69), (139, 142, 75, 44), (142, 143, 74, 75), (147, 8, 66, 156), (156, 66, 67, 157), (28, 11, 67, 57), (57, 67, 66, 56), (145, 13, 62, 158), (158, 62, 63, 159), (18, 3, 51, 80), (80, 51, 50, 81), (16, 6, 53, 84), (84, 53, 52, 85), (166, 7, 54, 176), (176, 54, 55, 177), (164, 1, 50, 178), (178, 50, 51, 179), (71, 109, 111, 70), (109, 108, 110, 111), (45, 103, 109, 71), (103, 102, 108, 109), (75, 74, 106, 104), (104, 106, 107, 105), (44, 75, 104, 101), (101, 104, 105, 100), (44, 101, 103, 45), (101, 100, 102, 103), (74, 41, 99, 106), (106, 99, 98, 107), (40, 97, 99, 41), (97, 96, 98, 99), (70, 111, 97, 40), (111, 110, 96, 97), (59, 118, 119, 58), (30, 115, 118, 59), (92, 116, 117, 93), (34, 114, 116, 92), (170, 18, 114, 180), (175, 39, 112, 181), (93, 117, 112, 39), (58, 119, 113, 27), (60, 61, 127, 126), (31, 60, 126, 121), (78, 124, 125, 79), (19, 120, 124, 78), (79, 125, 122, 22), (168, 22, 122, 182), (173, 35, 120, 183), (61, 26, 123, 127), (88, 134, 135, 89), (32, 130, 134, 88), (71, 70, 133, 132), (45, 71, 132, 129), (70, 40, 131, 133), (150, 24, 131, 160), (89, 135, 128, 37), (155, 45, 129, 161), (57, 56, 143, 142), (28, 57, 142, 139), (82, 140, 141, 83), (17, 136, 140, 82), (148, 28, 139, 162), (83, 141, 138, 20), (153, 41, 137, 163), (56, 25, 137, 143), (36, 153, 163, 138), (17, 148, 162, 136), (32, 155, 161, 130), (21, 150, 160, 128), (53, 158, 159, 52), (6, 145, 158, 53), (49, 156, 157, 48), (0, 147, 156, 49), (33, 154, 155, 32), (136, 162, 154, 33), (37, 152, 153, 36), (128, 160, 152, 37), (138, 163, 151, 20), (4, 146, 150, 21), (130, 161, 149, 16), (2, 144, 148, 17), (48, 157, 144, 2), (16, 149, 145, 6), (52, 159, 146, 4), (20, 151, 147, 0), (47, 173, 183, 121), (26, 168, 182, 123), (43, 175, 181, 113), (30, 170, 180, 115), (68, 178, 179, 69), (9, 164, 178, 68), (64, 176, 177, 65), (12, 166, 176, 64), (42, 174, 175, 43), (123, 182, 174, 42), (46, 172, 173, 47), (115, 180, 172, 46), (121, 183, 171, 31), (10, 165, 170, 30), (113, 181, 169, 27), (14, 167, 168, 26), (27, 169, 164, 9), (65, 177, 167, 14), (31, 171, 166, 12), (69, 179, 165, 10)])
me_cube_001.polygons.foreach_set('use_smooth', [True] * 182)
_uv = me_cube_001.uv_layers.new(name='UVMap')
_uv.uv.foreach_set('vector', [0.6239, 0.1667, 0.625, 0.1667, 0.625, 0.25, 0.6239, 0.25, 0.6239, 0.4167, 0.625, 0.4167, 0.625, 0.5, 0.6239, 0.5, 0.6239, 0.75, 0.625, 0.75, 0.625, 0.75, 0.6239, 0.75, 0.6239, 0.9167, 0.625, 0.9167, 0.625, 1.0, 0.6239, 1.0, 0.2917, 0.75, 0.375, 0.75, 0.375, 0.75, 0.2917, 0.75, 0.7917, 0.75, 0.875, 0.75, 0.875, 0.75, 0.7917, 0.75, 0.3767, 0.9167, 0.4583, 0.9167, 0.4583, 1.0, 0.3767, 1.0, 0.3767, 0.75, 0.4583, 0.75, 0.4583, 0.75, 0.3767, 0.75, 0.3767, 0.4167, 0.4583, 0.4167, 0.4583, 0.5, 0.3767, 0.5, 0.4583, 0.9167, 0.4583, 0.0, 0.4583, 0.0, 0.4583, 0.9167, 0.3767, 0.1667, 0.4583, 0.1667, 0.4583, 0.25, 0.3767, 0.25, 0.4583, 0.9028, 0.4583, 0.9028, 0.4583, 0.8889, 0.4583, 0.8889, 0.5417, 0.9167, 0.5417, 0.9167, 0.5417, 0.0, 0.5417, 0.0, 0.5417, 0.9028, 0.5417, 0.8889, 0.5417, 0.8889, 0.5417, 0.9028, 0.3767, 0.25, 0.4583, 0.25, 0.4583, 0.3333, 0.3767, 0.3333, 0.3767, 0.4028, 0.4583, 0.4028, 0.4583, 0.4167, 0.3767, 0.4167, 0.5417, 0.5556, 0.5417, 0.4167, 0.5417, 0.5, 0.5417, 0.5833, 0.5417, 0.8472, 0.5417, 0.8472, 0.5417, 0.8611, 0.5417, 0.8611, 0.3767, 0.75, 0.4583, 0.75, 0.4583, 0.8333, 0.3767, 0.8333, 0.3767, 0.9028, 0.4583, 0.9028, 0.4583, 0.9167, 0.3767, 0.9167, 0.625, 0.75, 0.7083, 0.75, 0.7083, 0.75, 0.625, 0.75, 0.7778, 0.75, 0.7917, 0.75, 0.7917, 0.75, 0.7778, 0.75, 0.125, 0.75, 0.2083, 0.75, 0.2083, 0.75, 0.125, 0.75, 0.2778, 0.75, 0.2917, 0.75, 0.2917, 0.75, 0.2778, 0.75, 0.6239, 0.75, 0.625, 0.75, 0.625, 0.8333, 0.6239, 0.8333, 0.6239, 0.9028, 0.625, 0.9028, 0.625, 0.9167, 0.6239, 0.9167, 0.6239, 0.25, 0.625, 0.25, 0.625, 0.3333, 0.6239, 0.3333, 0.6239, 0.4028, 0.625, 0.4028, 0.625, 0.4167, 0.6239, 0.4167, 0.6239, 0.3472, 0.625, 0.3472, 0.625, 0.3611, 0.6239, 0.3611, 0.6239, 0.3611, 0.625, 0.3611, 0.625, 0.3889, 0.6239, 0.3889, 0.6239, 0.8472, 0.625, 0.8472, 0.625, 0.8611, 0.6239, 0.8611, 0.6239, 0.8611, 0.625, 0.8611, 0.625, 0.8889, 0.6239, 0.8889, 0.2222, 0.75, 0.2361, 0.75, 0.2361, 0.75, 0.2222, 0.75, 0.2361, 0.75, 0.2639, 0.75, 0.2639, 0.75, 0.2361, 0.75, 0.7222, 0.75, 0.7361, 0.75, 0.7361, 0.75, 0.7222, 0.75, 0.7361, 0.75, 0.7639, 0.75, 0.7639, 0.75, 0.7361, 0.75, 0.3767, 0.8472, 0.4583, 0.8472, 0.4583, 0.8611, 0.3767, 0.8611, 0.3767, 0.8611, 0.4583, 0.8611, 0.4583, 0.8889, 0.3767, 0.8889, 0.5139, 0.8611, 0.5417, 0.8611, 0.5417, 0.8611, 0.5139, 0.8611, 0.5139, 0.8611, 0.5417, 0.8611, 0.5417, 0.8889, 0.5139, 0.8889, 0.3767, 0.3472, 0.4583, 0.3472, 0.4583, 0.3611, 0.3767, 0.3611, 0.3767, 0.3611, 0.4583, 0.3611, 0.4583, 0.3889, 0.3767, 0.3889, 0.5139, 0.8889, 0.5139, 0.8889, 0.5417, 0.8889, 0.5417, 0.8889, 0.5139, 0.3611, 0.5417, 0.3611, 0.5417, 0.3889, 0.5139, 0.3889, 0.4583, 0.8472, 0.4583, 0.8472, 0.4583, 0.8333, 0.4583, 0.8333, 0.4583, 0.5833, 0.4583, 0.5, 0.4583, 0.4167, 0.4583, 0.5556, 0.4583, 0.75, 0.4583, 0.75, 0.4583, 0.8333, 0.4583, 0.8333, 0.4583, 0.75, 0.4583, 0.5833, 0.4583, 0.5556, 0.4583, 0.8333, 0.4583, 0.4028, 0.4583, 0.5509, 0.4583, 0.5556, 0.4583, 0.4167, 0.4583, 0.5509, 0.4583, 0.8472, 0.4583, 0.8333, 0.4583, 0.5556, 0.5139, 0.3611, 0.5139, 0.537, 0.5417, 0.537, 0.5417, 0.3611, 0.5139, 0.537, 0.5139, 0.8889, 0.5417, 0.8889, 0.5417, 0.537, 0.5139, 0.3889, 0.5417, 0.3889, 0.5417, 0.5463, 0.5139, 0.5463, 0.5139, 0.5463, 0.5417, 0.5463, 0.5417, 0.8611, 0.5139, 0.8611, 0.7361, 0.5, 0.7639, 0.5, 0.7639, 0.5833, 0.7361, 0.5833, 0.7361, 0.5833, 0.7639, 0.5833, 0.7639, 0.75, 0.7361, 0.75, 0.7222, 0.5, 0.7361, 0.5, 0.7361, 0.5833, 0.7222, 0.5833, 0.7222, 0.5833, 0.7361, 0.5833, 0.7361, 0.75, 0.7222, 0.75, 0.2361, 0.5, 0.2639, 0.5, 0.2639, 0.5833, 0.2361, 0.5833, 0.2361, 0.5833, 0.2639, 0.5833, 0.2639, 0.75, 0.2361, 0.75, 0.2222, 0.5, 0.2361, 0.5, 0.2361, 0.5833, 0.2222, 0.5833, 0.2222, 0.5833, 0.2361, 0.5833, 0.2361, 0.75, 0.2222, 0.75, 0.2778, 0.5, 0.2917, 0.5, 0.2917, 0.5833, 0.2778, 0.5833, 0.2778, 0.5833, 0.2917, 0.5833, 0.2917, 0.75, 0.2778, 0.75, 0.125, 0.5, 0.2083, 0.5, 0.2083, 0.5833, 0.125, 0.5833, 0.125, 0.5833, 0.2083, 0.5833, 0.2083, 0.75, 0.125, 0.75, 0.7778, 0.5, 0.7917, 0.5, 0.7917, 0.5833, 0.7778, 0.5833, 0.7778, 0.5833, 0.7917, 0.5833, 0.7917, 0.75, 0.7778, 0.75, 0.625, 0.5, 0.7083, 0.5, 0.7083, 0.5833, 0.625, 0.5833, 0.625, 0.5833, 0.7083, 0.5833, 0.7083, 0.75, 0.625, 0.75, 0.5417, 0.4028, 0.5417, 0.5509, 0.5417, 0.5463, 0.5417, 0.3889, 0.5417, 0.5509, 0.5417, 0.8472, 0.5417, 0.8611, 0.5417, 0.5463, 0.5417, 0.8333, 0.5417, 0.8333, 0.5417, 0.75, 0.5417, 0.75, 0.5417, 0.8333, 0.5417, 0.5556, 0.5417, 0.5833, 0.5417, 0.75, 0.5417, 0.3472, 0.5417, 0.3611, 0.5417, 0.537, 0.5417, 0.5324, 0.5417, 0.5324, 0.5417, 0.537, 0.5417, 0.8889, 0.5417, 0.9028, 0.5417, 0.3333, 0.5417, 0.5278, 0.5417, 0.1667, 0.5417, 0.25, 0.5417, 0.5278, 0.5417, 0.9167, 0.5417, 0.0, 0.5417, 0.1667, 0.4583, 0.3472, 0.4583, 0.5324, 0.4583, 0.537, 0.4583, 0.3611, 0.4583, 0.5324, 0.4583, 0.9028, 0.4583, 0.8889, 0.4583, 0.537, 0.1883, 0.0, 0.4583, 0.0, 0.4583, 0.0, 0.3767, 0.0, 0.3767, 0.0, 0.4583, 0.0, 0.4583, 0.1667, 0.3767, 0.1667, 0.4583, 0.3333, 0.4583, 0.25, 0.4583, 0.1667, 0.4583, 0.5278, 0.4583, 0.5278, 0.4583, 0.1667, 0.4583, 0.0, 0.4583, 0.9167, 0.3767, 0.5, 0.4583, 0.5, 0.4583, 0.5833, 0.3767, 0.5833, 0.3767, 0.5833, 0.4583, 0.5833, 0.4583, 0.75, 0.3767, 0.75, 0.7917, 0.5, 0.875, 0.5, 0.875, 0.5833, 0.7917, 0.5833, 0.7917, 0.5833, 0.875, 0.5833, 0.875, 0.75, 0.7917, 0.75, 0.2917, 0.5, 0.375, 0.5, 0.375, 0.5833, 0.2917, 0.5833, 0.2917, 0.5833, 0.375, 0.5833, 0.375, 0.75, 0.2917, 0.75, 0.6239, 0.5, 0.625, 0.5, 0.625, 0.5833, 0.6239, 0.5833, 0.6239, 0.5833, 0.625, 0.5833, 0.625, 0.75, 0.6239, 0.75, 0.3119, 0.0, 0.625, 0.0, 0.625, 0.0, 0.6239, 0.0, 0.6239, 0.0, 0.625, 0.0, 0.625, 0.1667, 0.6239, 0.1667, 0.4583, 0.5463, 0.4861, 0.5463, 0.4861, 0.8611, 0.4583, 0.8611, 0.4861, 0.5463, 0.5139, 0.5463, 0.5139, 0.8611, 0.4861, 0.8611, 0.4583, 0.3889, 0.4861, 0.3889, 0.4861, 0.5463, 0.4583, 0.5463, 0.4861, 0.3889, 0.5139, 0.3889, 0.5139, 0.5463, 0.4861, 0.5463, 0.4583, 0.537, 0.4583, 0.8889, 0.4861, 0.8889, 0.4861, 0.537, 0.4861, 0.537, 0.4861, 0.8889, 0.5139, 0.8889, 0.5139, 0.537, 0.4583, 0.3611, 0.4583, 0.537, 0.4861, 0.537, 0.4861, 0.3611, 0.4861, 0.3611, 0.4861, 0.537, 0.5139, 0.537, 0.5139, 0.3611, 0.4583, 0.3611, 0.4861, 0.3611, 0.4861, 0.3889, 0.4583, 0.3889, 0.4861, 0.3611, 0.5139, 0.3611, 0.5139, 0.3889, 0.4861, 0.3889, 0.4583, 0.8889, 0.4583, 0.8889, 0.4861, 0.8889, 0.4861, 0.8889, 0.4861, 0.8889, 0.4861, 0.8889, 0.5139, 0.8889, 0.5139, 0.8889, 0.4583, 0.8611, 0.4861, 0.8611, 0.4861, 0.8889, 0.4583, 0.8889, 0.4861, 0.8611, 0.5139, 0.8611, 0.5139, 0.8889, 0.4861, 0.8889, 0.4583, 0.8611, 0.4861, 0.8611, 0.4861, 0.8611, 0.4583, 0.8611, 0.4861, 0.8611, 0.5139, 0.8611, 0.5139, 0.8611, 0.4861, 0.8611, 0.5417, 0.5278, 0.5417, 0.5324, 0.5417, 0.9028, 0.5417, 0.9167, 0.5417, 0.3333, 0.5417, 0.3472, 0.5417, 0.5324, 0.5417, 0.5278, 0.7639, 0.5833, 0.7778, 0.5833, 0.7778, 0.75, 0.7639, 0.75, 0.7639, 0.5, 0.7778, 0.5, 0.7778, 0.5833, 0.7639, 0.5833, 0.6239, 0.3333, 0.625, 0.3333, 0.625, 0.3472, 0.6239, 0.3472, 0.6239, 0.8889, 0.625, 0.8889, 0.625, 0.9028, 0.6239, 0.9028, 0.7639, 0.75, 0.7778, 0.75, 0.7778, 0.75, 0.7639, 0.75, 0.5417, 0.9167, 0.5417, 0.9028, 0.5417, 0.9028, 0.5417, 0.9167, 0.5417, 0.5556, 0.5417, 0.8333, 0.5417, 0.8472, 0.5417, 0.5509, 0.5417, 0.4167, 0.5417, 0.5556, 0.5417, 0.5509, 0.5417, 0.4028, 0.7083, 0.5833, 0.7222, 0.5833, 0.7222, 0.75, 0.7083, 0.75, 0.7083, 0.5, 0.7222, 0.5, 0.7222, 0.5833, 0.7083, 0.5833, 0.7083, 0.75, 0.7222, 0.75, 0.7222, 0.75, 0.7083, 0.75, 0.6239, 0.8333, 0.625, 0.8333, 0.625, 0.8472, 0.6239, 0.8472, 0.6239, 0.3889, 0.625, 0.3889, 0.625, 0.4028, 0.6239, 0.4028, 0.5417, 0.8333, 0.5417, 0.8333, 0.5417, 0.8472, 0.5417, 0.8472, 0.2639, 0.5833, 0.2778, 0.5833, 0.2778, 0.75, 0.2639, 0.75, 0.2639, 0.5, 0.2778, 0.5, 0.2778, 0.5833, 0.2639, 0.5833, 0.4583, 0.5463, 0.4583, 0.8611, 0.4583, 0.8472, 0.4583, 0.5509, 0.4583, 0.3889, 0.4583, 0.5463, 0.4583, 0.5509, 0.4583, 0.4028, 0.4583, 0.8611, 0.4583, 0.8611, 0.4583, 0.8472, 0.4583, 0.8472, 0.3767, 0.8333, 0.4583, 0.8333, 0.4583, 0.8472, 0.3767, 0.8472, 0.2639, 0.75, 0.2778, 0.75, 0.2778, 0.75, 0.2639, 0.75, 0.3767, 0.3889, 0.4583, 0.3889, 0.4583, 0.4028, 0.3767, 0.4028, 0.4583, 0.5278, 0.4583, 0.9167, 0.4583, 0.9028, 0.4583, 0.5324, 0.4583, 0.3333, 0.4583, 0.5278, 0.4583, 0.5324, 0.4583, 0.3472, 0.2083, 0.5833, 0.2222, 0.5833, 0.2222, 0.75, 0.2083, 0.75, 0.2083, 0.5, 0.2222, 0.5, 0.2222, 0.5833, 0.2083, 0.5833, 0.3767, 0.3333, 0.4583, 0.3333, 0.4583, 0.3472, 0.3767, 0.3472, 0.2083, 0.75, 0.2222, 0.75, 0.2222, 0.75, 0.2083, 0.75, 0.3767, 0.8889, 0.4583, 0.8889, 0.4583, 0.9028, 0.3767, 0.9028, 0.4583, 0.9167, 0.4583, 0.9167, 0.4583, 0.9028, 0.4583, 0.9028, 0.375, 0.8889, 0.3767, 0.8889, 0.3767, 0.9028, 0.375, 0.9028, 0.375, 0.3333, 0.3767, 0.3333, 0.3767, 0.3472, 0.375, 0.3472, 0.375, 0.3889, 0.3767, 0.3889, 0.3767, 0.4028, 0.375, 0.4028, 0.375, 0.8333, 0.3767, 0.8333, 0.3767, 0.8472, 0.375, 0.8472, 0.375, 0.5833, 0.3767, 0.5833, 0.3767, 0.75, 0.375, 0.75, 0.375, 0.5, 0.3767, 0.5, 0.3767, 0.5833, 0.375, 0.5833, 0.375, 0.0, 0.3767, 0.0, 0.3767, 0.1667, 0.375, 0.1667, 0.375, 0.0, 0.1883, 0.0, 0.3767, 0.0, 0.375, 0.0, 0.375, 0.3611, 0.3767, 0.3611, 0.3767, 0.3889, 0.375, 0.3889, 0.375, 0.3472, 0.3767, 0.3472, 0.3767, 0.3611, 0.375, 0.3611, 0.375, 0.8611, 0.3767, 0.8611, 0.3767, 0.8889, 0.375, 0.8889, 0.375, 0.8472, 0.3767, 0.8472, 0.3767, 0.8611, 0.375, 0.8611, 0.375, 0.9028, 0.3767, 0.9028, 0.3767, 0.9167, 0.375, 0.9167, 0.375, 0.75, 0.3767, 0.75, 0.3767, 0.8333, 0.375, 0.8333, 0.375, 0.4028, 0.3767, 0.4028, 0.3767, 0.4167, 0.375, 0.4167, 0.375, 0.25, 0.3767, 0.25, 0.3767, 0.3333, 0.375, 0.3333, 0.375, 0.1667, 0.3767, 0.1667, 0.3767, 0.25, 0.375, 0.25, 0.375, 0.4167, 0.3767, 0.4167, 0.3767, 0.5, 0.375, 0.5, 0.375, 0.75, 0.3767, 0.75, 0.3767, 0.75, 0.375, 0.75, 0.375, 0.9167, 0.3767, 0.9167, 0.3767, 1.0, 0.375, 1.0, 0.5417, 0.3889, 0.6239, 0.3889, 0.6239, 0.4028, 0.5417, 0.4028, 0.5417, 0.8333, 0.6239, 0.8333, 0.6239, 0.8472, 0.5417, 0.8472, 0.5417, 0.8889, 0.6239, 0.8889, 0.6239, 0.9028, 0.5417, 0.9028, 0.5417, 0.3333, 0.6239, 0.3333, 0.6239, 0.3472, 0.5417, 0.3472, 0.5417, 0.0, 0.6239, 0.0, 0.6239, 0.1667, 0.5417, 0.1667, 0.5417, 0.0, 0.3119, 0.0, 0.6239, 0.0, 0.5417, 0.0, 0.5417, 0.5833, 0.6239, 0.5833, 0.6239, 0.75, 0.5417, 0.75, 0.5417, 0.5, 0.6239, 0.5, 0.6239, 0.5833, 0.5417, 0.5833, 0.5417, 0.8611, 0.6239, 0.8611, 0.6239, 0.8889, 0.5417, 0.8889, 0.5417, 0.8472, 0.6239, 0.8472, 0.6239, 0.8611, 0.5417, 0.8611, 0.5417, 0.3611, 0.6239, 0.3611, 0.6239, 0.3889, 0.5417, 0.3889, 0.5417, 0.3472, 0.6239, 0.3472, 0.6239, 0.3611, 0.5417, 0.3611, 0.5417, 0.4028, 0.6239, 0.4028, 0.6239, 0.4167, 0.5417, 0.4167, 0.5417, 0.25, 0.6239, 0.25, 0.6239, 0.3333, 0.5417, 0.3333, 0.5417, 0.9028, 0.6239, 0.9028, 0.6239, 0.9167, 0.5417, 0.9167, 0.5417, 0.75, 0.6239, 0.75, 0.6239, 0.8333, 0.5417, 0.8333, 0.5417, 0.9167, 0.6239, 0.9167, 0.6239, 1.0, 0.5417, 1.0, 0.5417, 0.75, 0.6239, 0.75, 0.6239, 0.75, 0.5417, 0.75, 0.5417, 0.4167, 0.6239, 0.4167, 0.6239, 0.5, 0.5417, 0.5, 0.5417, 0.1667, 0.6239, 0.1667, 0.6239, 0.25, 0.5417, 0.25])
me_cube_001.materials.append(mat_aluminum)
me_cube_001.use_remesh_preserve_volume = False
me_cube_001.use_remesh_preserve_attributes = False
me_cube_001.use_mirror_vertex_groups = False
me_cube_001.update()

# ---- objects
ob_cube = bpy.data.objects.new('Cube', me_cube)
ob_cube_001 = bpy.data.objects.new('Cube.001', me_cube_003)
ob_camera = bpy.data.objects.new('Camera', cam_camera_001)
ob_cylinder = bpy.data.objects.new('Cylinder', me_cylinder_001)
ob_cylinder_001 = bpy.data.objects.new('Cylinder.001', me_cylinder_002)
ob_cube_004 = bpy.data.objects.new('Cube.004', me_cube_001)
ob_light = bpy.data.objects.new('Light', light_light)

# ---- transforms, parenting, visibility, modifiers, constraints
ob_cube.location = (0.0, 0.0, 0.0)
ob_cube.scale = (1.0, 2.052, 0.005155)
ob_cube.lock_rotations_4d = False
ob_cube.empty_display_type = 'ARROWS'
ob_cube.lineart.crease_threshold = 0.0
ob_cube_001.location = (0.0, 0.0, 0.01076)
ob_cube_001.rotation_euler = (0.0, -0.0, -0.1583)
ob_cube_001.scale = (1.0, 2.052, 0.005155)
ob_cube_001.lock_rotations_4d = False
ob_cube_001.empty_display_type = 'ARROWS'
ob_cube_001.lineart.crease_threshold = 0.0
ob_camera.location = (2.451, -3.889, 1.789)
ob_camera.rotation_euler = (1.109, 0.0, 0.8149)
ob_camera.lock_rotations_4d = False
ob_camera.empty_display_type = 'ARROWS'
ob_camera.color = (0.0, 0.0, 0.0, 0.0)
ob_camera.display_type = 'WIRE'
ob_camera.lineart.crease_threshold = 0.0
ob_cylinder.location = (0.2589, -0.0783, 0.1211)
ob_cylinder.rotation_euler = (1.571, -0.0, 0.06251)
ob_cylinder.scale = (0.1047, 0.1047, 1.771)
ob_cylinder.lineart.crease_threshold = 0.0
ob_cylinder_001.location = (0.4014, 0.1111, 0.0615)
ob_cylinder_001.rotation_euler = (1.571, -0.0, 0.06251)
ob_cylinder_001.scale = (0.04545, 0.04545, 1.771)
ob_cylinder_001.lineart.crease_threshold = 0.0
ob_cube_004.location = (-0.353, 0.0161, 0.3262)
ob_cube_004.rotation_euler = (0.0, -0.0, -0.04367)
ob_cube_004.scale = (0.2167, 1.929, 0.3101)
ob_cube_004.lineart.crease_threshold = 0.0
_m = ob_cube_004.modifiers.new('Subdivision', 'SUBSURF')
_m.uv_smooth = 'PRESERVE_CORNERS'
_m.levels = 2
_m.show_only_control_edges = False
ob_light.location = (4.076, 1.005, 5.904)
ob_light.rotation_euler = (1.162, -0.06862, 0.2305)
ob_light.lock_rotations_4d = False
ob_light.empty_display_type = 'ARROWS'
ob_light.color = (0.0, 0.0, 0.0, 0.0)
ob_light.lineart.crease_threshold = 0.0

# ---- collection membership
col_collection.objects.link(ob_cube)
col_collection.objects.link(ob_cube_001)
col_collection.objects.link(ob_camera)
col_collection.objects.link(ob_cylinder)
col_collection.objects.link(ob_cylinder_001)
col_collection.objects.link(ob_cube_004)
col_collection.objects.link(ob_light)

# ---- scene / render settings (as saved in the file)
scene.camera = ob_camera
scene.frame_start = 1; scene.frame_end = 250; scene.frame_set(1)
scene.render.engine = 'CYCLES'
scene.render.resolution_x = 384
scene.render.resolution_y = 384
scene.render.film_transparent = True
scene.cycles.use_denoising = False
scene.cycles.samples = 1000
scene.cycles.sampling_pattern = 'TABULATED_SOBOL'
scene.cycles.use_adaptive_sampling = False
scene.cycles.use_light_tree = False
scene.view_settings.view_transform = 'Filmic'
bpy.context.view_layer.update()
